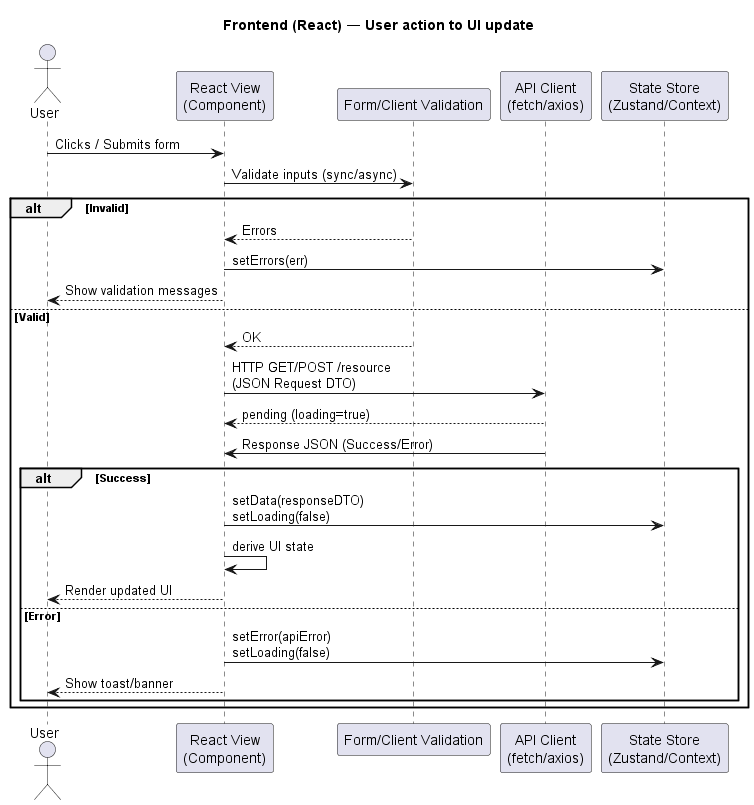

The diagram above was rendered by PlantUML. Its source (embedded in the PNG):
@startuml awd
title Frontend (React) — User action to UI update

actor User as U

participant "React View\n(Component)" as View
participant "Form/Client Validation" as Val
participant "API Client\n(fetch/axios)" as Api
participant "State Store\n(Zustand/Context)" as Store


U -> View: Clicks / Submits form
View -> Val: Validate inputs (sync/async)
alt Invalid
  Val --> View: Errors
  View -> Store: setErrors(err)
  View --> U: Show validation messages
else Valid
  Val --> View: OK
  View -> Api: HTTP GET/POST /resource\n(JSON Request DTO)
  Api --> View: pending (loading=true)
  Api -> View: Response JSON (Success/Error)
  alt Success
    View -> Store: setData(responseDTO)\nsetLoading(false)
    View -> View: derive UI state
    View --> U: Render updated UI
  else Error
    View -> Store: setError(apiError)\nsetLoading(false)
    View --> U: Show toast/banner
  end
end
@enduml